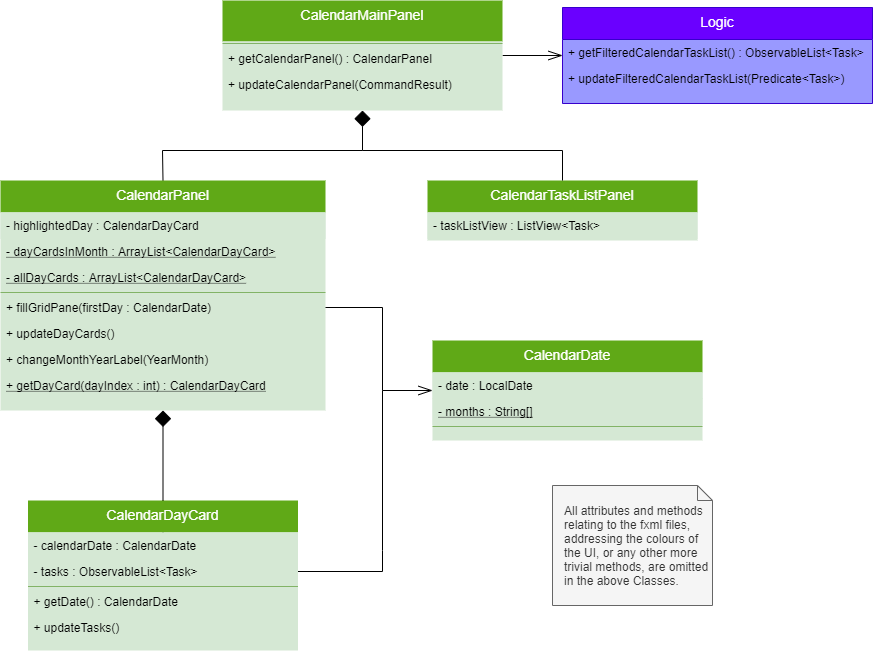

The diagram above was exported from draw.io. Its source (the exported page's mxGraphModel, read from the mxfile embedded in the PNG):
<mxGraphModel dx="1006" dy="636" grid="1" gridSize="10" guides="1" tooltips="1" connect="1" arrows="1" fold="1" page="1" pageScale="1" pageWidth="827" pageHeight="1169" math="0" shadow="0">
  <root>
    <mxCell id="WIyWlLk6GJQsqaUBKTNV-0" />
    <mxCell id="WIyWlLk6GJQsqaUBKTNV-1" parent="WIyWlLk6GJQsqaUBKTNV-0" />
    <mxCell id="X7Y5v6uyfDLDOSgQq14c-76" style="edgeStyle=orthogonalEdgeStyle;rounded=0;orthogonalLoop=1;jettySize=auto;html=1;exitX=1;exitY=0.5;exitDx=0;exitDy=0;entryX=0;entryY=0.5;entryDx=0;entryDy=0;startArrow=none;startFill=0;endArrow=openThin;endFill=0;endSize=12;strokeColor=#000000;strokeWidth=1;fontSize=12;" parent="WIyWlLk6GJQsqaUBKTNV-1" source="X7Y5v6uyfDLDOSgQq14c-15" target="X7Y5v6uyfDLDOSgQq14c-74" edge="1">
      <mxGeometry relative="1" as="geometry">
        <Array as="points">
          <mxPoint x="640" y="155" />
        </Array>
      </mxGeometry>
    </mxCell>
    <mxCell id="X7Y5v6uyfDLDOSgQq14c-15" value="CalendarMainPanel" style="swimlane;fontStyle=0;align=center;verticalAlign=top;childLayout=stackLayout;horizontal=1;startSize=41;horizontalStack=0;resizeParent=1;resizeLast=0;collapsible=1;marginBottom=0;rounded=0;shadow=0;strokeWidth=1;fillColor=#60a917;strokeColor=none;fontColor=#ffffff;swimlaneFillColor=#D5E8D4;fontSize=14;" parent="WIyWlLk6GJQsqaUBKTNV-1" vertex="1">
      <mxGeometry x="300" y="100" width="280" height="110" as="geometry">
        <mxRectangle x="130" y="380" width="160" height="26" as="alternateBounds" />
      </mxGeometry>
    </mxCell>
    <mxCell id="X7Y5v6uyfDLDOSgQq14c-20" value="" style="line;html=1;strokeWidth=1;align=left;verticalAlign=middle;spacingTop=-1;spacingLeft=3;spacingRight=3;rotatable=0;labelPosition=right;points=[];portConstraint=eastwest;fillColor=#d5e8d4;strokeColor=#82b366;shadow=0;gradientColor=none;" parent="X7Y5v6uyfDLDOSgQq14c-15" vertex="1">
      <mxGeometry y="41" width="280" height="4" as="geometry" />
    </mxCell>
    <mxCell id="X7Y5v6uyfDLDOSgQq14c-42" value="+ getCalendarPanel() : CalendarPanel" style="text;strokeColor=none;fillColor=none;align=left;verticalAlign=top;spacingLeft=4;spacingRight=4;overflow=hidden;rotatable=0;points=[[0,0.5],[1,0.5]];portConstraint=eastwest;fontSize=12;" parent="X7Y5v6uyfDLDOSgQq14c-15" vertex="1">
      <mxGeometry y="45" width="280" height="26" as="geometry" />
    </mxCell>
    <mxCell id="X7Y5v6uyfDLDOSgQq14c-43" value="+ updateCalendarPanel(CommandResult)" style="text;strokeColor=none;fillColor=none;align=left;verticalAlign=top;spacingLeft=4;spacingRight=4;overflow=hidden;rotatable=0;points=[[0,0.5],[1,0.5]];portConstraint=eastwest;fontSize=12;" parent="X7Y5v6uyfDLDOSgQq14c-15" vertex="1">
      <mxGeometry y="71" width="280" height="26" as="geometry" />
    </mxCell>
    <mxCell id="OrdrLDbsiygVmOlIKMc1-78" value="&lt;div&gt;All attributes and methods relating to the fxml files, addressing the colours of the UI, or any other more trivial methods, are omitted in the above Classes.&lt;/div&gt;" style="shape=note;size=15;align=left;spacingLeft=10;html=1;whiteSpace=wrap;fillColor=#f5f5f5;strokeColor=#666666;fontColor=#333333;" parent="WIyWlLk6GJQsqaUBKTNV-1" vertex="1">
      <mxGeometry x="630" y="585" width="160" height="120" as="geometry" />
    </mxCell>
    <mxCell id="X7Y5v6uyfDLDOSgQq14c-21" value="CalendarTaskListPanel" style="swimlane;fontStyle=0;align=center;verticalAlign=top;childLayout=stackLayout;horizontal=1;startSize=32;horizontalStack=0;resizeParent=1;resizeLast=0;collapsible=1;marginBottom=0;rounded=0;shadow=0;strokeWidth=1;fillColor=#60a917;strokeColor=none;fontColor=#ffffff;swimlaneFillColor=#D5E8D4;fontSize=14;" parent="WIyWlLk6GJQsqaUBKTNV-1" vertex="1">
      <mxGeometry x="505" y="280" width="270" height="60" as="geometry">
        <mxRectangle x="505" y="280" width="160" height="26" as="alternateBounds" />
      </mxGeometry>
    </mxCell>
    <mxCell id="X7Y5v6uyfDLDOSgQq14c-22" value="- taskListView : ListView&lt;Task&gt;" style="text;align=left;verticalAlign=top;spacingLeft=4;spacingRight=4;overflow=hidden;rotatable=0;points=[[0,0.5],[1,0.5]];portConstraint=eastwest;rounded=0;shadow=0;html=0;fillColor=#d5e8d4;strokeColor=none;" parent="X7Y5v6uyfDLDOSgQq14c-21" vertex="1">
      <mxGeometry y="32" width="270" height="26" as="geometry" />
    </mxCell>
    <mxCell id="X7Y5v6uyfDLDOSgQq14c-39" value="" style="endArrow=none;html=1;endSize=12;startArrow=diamond;startSize=14;startFill=1;edgeStyle=orthogonalEdgeStyle;align=left;verticalAlign=bottom;fontSize=14;rounded=0;entryX=0.5;entryY=0;entryDx=0;entryDy=0;endFill=0;" parent="WIyWlLk6GJQsqaUBKTNV-1" target="X7Y5v6uyfDLDOSgQq14c-21" edge="1">
      <mxGeometry x="-0.9245" relative="1" as="geometry">
        <mxPoint x="440" y="210" as="sourcePoint" />
        <mxPoint x="580" y="230" as="targetPoint" />
        <Array as="points">
          <mxPoint x="440" y="250" />
          <mxPoint x="640" y="250" />
        </Array>
        <mxPoint as="offset" />
      </mxGeometry>
    </mxCell>
    <mxCell id="X7Y5v6uyfDLDOSgQq14c-40" value="" style="endArrow=none;html=1;strokeWidth=1;fontSize=14;endFill=0;endSize=12;entryX=0.5;entryY=0;entryDx=0;entryDy=0;rounded=0;" parent="WIyWlLk6GJQsqaUBKTNV-1" target="X7Y5v6uyfDLDOSgQq14c-27" edge="1">
      <mxGeometry width="50" height="50" relative="1" as="geometry">
        <mxPoint x="440" y="250" as="sourcePoint" />
        <mxPoint x="241" y="275" as="targetPoint" />
        <Array as="points">
          <mxPoint x="240" y="250" />
        </Array>
      </mxGeometry>
    </mxCell>
    <mxCell id="X7Y5v6uyfDLDOSgQq14c-41" value="" style="endArrow=none;html=1;endSize=12;startArrow=diamond;startSize=14;startFill=1;edgeStyle=orthogonalEdgeStyle;align=left;verticalAlign=bottom;fontSize=14;rounded=0;entryX=0.5;entryY=0;entryDx=0;entryDy=0;endFill=0;exitX=0.5;exitY=1;exitDx=0;exitDy=0;" parent="WIyWlLk6GJQsqaUBKTNV-1" source="X7Y5v6uyfDLDOSgQq14c-27" target="zkfFHV4jXpPFQw0GAbJ--6" edge="1">
      <mxGeometry x="-0.9245" relative="1" as="geometry">
        <mxPoint x="241" y="680" as="sourcePoint" />
        <mxPoint x="435" y="520" as="targetPoint" />
        <Array as="points">
          <mxPoint x="241" y="640" />
          <mxPoint x="241" y="640" />
        </Array>
        <mxPoint as="offset" />
      </mxGeometry>
    </mxCell>
    <mxCell id="X7Y5v6uyfDLDOSgQq14c-27" value="CalendarPanel" style="swimlane;fontStyle=0;align=center;verticalAlign=top;childLayout=stackLayout;horizontal=1;startSize=32;horizontalStack=0;resizeParent=1;resizeLast=0;collapsible=1;marginBottom=0;rounded=0;shadow=0;strokeWidth=1;fillColor=#60a917;strokeColor=none;fontColor=#ffffff;swimlaneFillColor=#D5E8D4;fontSize=14;" parent="WIyWlLk6GJQsqaUBKTNV-1" vertex="1">
      <mxGeometry x="78" y="280" width="325" height="230" as="geometry">
        <mxRectangle x="130" y="380" width="160" height="26" as="alternateBounds" />
      </mxGeometry>
    </mxCell>
    <mxCell id="X7Y5v6uyfDLDOSgQq14c-28" value="- highlightedDay : CalendarDayCard" style="text;align=left;verticalAlign=top;spacingLeft=4;spacingRight=4;overflow=hidden;rotatable=0;points=[[0,0.5],[1,0.5]];portConstraint=eastwest;rounded=0;shadow=0;html=0;fillColor=#d5e8d4;strokeColor=none;" parent="X7Y5v6uyfDLDOSgQq14c-27" vertex="1">
      <mxGeometry y="32" width="325" height="26" as="geometry" />
    </mxCell>
    <mxCell id="X7Y5v6uyfDLDOSgQq14c-52" value="- dayCardsInMonth : ArrayList&lt;CalendarDayCard&gt;" style="text;strokeColor=none;fillColor=none;align=left;verticalAlign=top;spacingLeft=4;spacingRight=4;overflow=hidden;rotatable=0;points=[[0,0.5],[1,0.5]];portConstraint=eastwest;fontSize=12;fontStyle=4" parent="X7Y5v6uyfDLDOSgQq14c-27" vertex="1">
      <mxGeometry y="58" width="325" height="26" as="geometry" />
    </mxCell>
    <mxCell id="X7Y5v6uyfDLDOSgQq14c-53" value="- allDayCards : ArrayList&lt;CalendarDayCard&gt;" style="text;strokeColor=none;fillColor=none;align=left;verticalAlign=top;spacingLeft=4;spacingRight=4;overflow=hidden;rotatable=0;points=[[0,0.5],[1,0.5]];portConstraint=eastwest;fontSize=12;fontStyle=4" parent="X7Y5v6uyfDLDOSgQq14c-27" vertex="1">
      <mxGeometry y="84" width="325" height="26" as="geometry" />
    </mxCell>
    <mxCell id="X7Y5v6uyfDLDOSgQq14c-32" value="" style="line;html=1;strokeWidth=1;align=left;verticalAlign=middle;spacingTop=-1;spacingLeft=3;spacingRight=3;rotatable=0;labelPosition=right;points=[];portConstraint=eastwest;fillColor=#d5e8d4;strokeColor=#82b366;shadow=0;gradientColor=none;" parent="X7Y5v6uyfDLDOSgQq14c-27" vertex="1">
      <mxGeometry y="110" width="325" height="4" as="geometry" />
    </mxCell>
    <mxCell id="X7Y5v6uyfDLDOSgQq14c-44" value="+ fillGridPane(firstDay : CalendarDate)" style="text;strokeColor=none;fillColor=none;align=left;verticalAlign=top;spacingLeft=4;spacingRight=4;overflow=hidden;rotatable=0;points=[[0,0.5],[1,0.5]];portConstraint=eastwest;fontSize=12;" parent="X7Y5v6uyfDLDOSgQq14c-27" vertex="1">
      <mxGeometry y="114" width="325" height="26" as="geometry" />
    </mxCell>
    <mxCell id="X7Y5v6uyfDLDOSgQq14c-45" value="+ updateDayCards()" style="text;strokeColor=none;fillColor=none;align=left;verticalAlign=top;spacingLeft=4;spacingRight=4;overflow=hidden;rotatable=0;points=[[0,0.5],[1,0.5]];portConstraint=eastwest;fontSize=12;" parent="X7Y5v6uyfDLDOSgQq14c-27" vertex="1">
      <mxGeometry y="140" width="325" height="26" as="geometry" />
    </mxCell>
    <mxCell id="X7Y5v6uyfDLDOSgQq14c-46" value="+ changeMonthYearLabel(YearMonth)" style="text;strokeColor=none;fillColor=none;align=left;verticalAlign=top;spacingLeft=4;spacingRight=4;overflow=hidden;rotatable=0;points=[[0,0.5],[1,0.5]];portConstraint=eastwest;fontSize=12;" parent="X7Y5v6uyfDLDOSgQq14c-27" vertex="1">
      <mxGeometry y="166" width="325" height="26" as="geometry" />
    </mxCell>
    <mxCell id="X7Y5v6uyfDLDOSgQq14c-48" value="+ getDayCard(dayIndex : int) : CalendarDayCard" style="text;strokeColor=none;fillColor=none;align=left;verticalAlign=top;spacingLeft=4;spacingRight=4;overflow=hidden;rotatable=0;points=[[0,0.5],[1,0.5]];portConstraint=eastwest;fontSize=12;fontStyle=4" parent="X7Y5v6uyfDLDOSgQq14c-27" vertex="1">
      <mxGeometry y="192" width="325" height="26" as="geometry" />
    </mxCell>
    <mxCell id="zkfFHV4jXpPFQw0GAbJ--6" value="CalendarDayCard" style="swimlane;fontStyle=0;align=center;verticalAlign=top;childLayout=stackLayout;horizontal=1;startSize=32;horizontalStack=0;resizeParent=1;resizeLast=0;collapsible=1;marginBottom=0;rounded=0;shadow=0;strokeWidth=1;fillColor=#60a917;strokeColor=none;fontColor=#ffffff;swimlaneFillColor=#D5E8D4;fontSize=14;" parent="WIyWlLk6GJQsqaUBKTNV-1" vertex="1">
      <mxGeometry x="105.5" y="600" width="270" height="150" as="geometry">
        <mxRectangle x="130" y="380" width="160" height="26" as="alternateBounds" />
      </mxGeometry>
    </mxCell>
    <mxCell id="zkfFHV4jXpPFQw0GAbJ--8" value="- calendarDate : CalendarDate" style="text;align=left;verticalAlign=top;spacingLeft=4;spacingRight=4;overflow=hidden;rotatable=0;points=[[0,0.5],[1,0.5]];portConstraint=eastwest;rounded=0;shadow=0;html=0;fillColor=#d5e8d4;strokeColor=none;" parent="zkfFHV4jXpPFQw0GAbJ--6" vertex="1">
      <mxGeometry y="32" width="270" height="26" as="geometry" />
    </mxCell>
    <mxCell id="zkfFHV4jXpPFQw0GAbJ--7" value="- tasks : ObservableList&lt;Task&gt;" style="text;align=left;verticalAlign=top;spacingLeft=4;spacingRight=4;overflow=hidden;rotatable=0;points=[[0,0.5],[1,0.5]];portConstraint=eastwest;fillColor=#d5e8d4;strokeColor=none;" parent="zkfFHV4jXpPFQw0GAbJ--6" vertex="1">
      <mxGeometry y="58" width="270" height="26" as="geometry" />
    </mxCell>
    <mxCell id="zkfFHV4jXpPFQw0GAbJ--9" value="" style="line;html=1;strokeWidth=1;align=left;verticalAlign=middle;spacingTop=-1;spacingLeft=3;spacingRight=3;rotatable=0;labelPosition=right;points=[];portConstraint=eastwest;fillColor=#d5e8d4;strokeColor=#82b366;shadow=0;gradientColor=none;" parent="zkfFHV4jXpPFQw0GAbJ--6" vertex="1">
      <mxGeometry y="84" width="270" height="4" as="geometry" />
    </mxCell>
    <mxCell id="X7Y5v6uyfDLDOSgQq14c-54" value="+ getDate() : CalendarDate" style="text;strokeColor=none;fillColor=none;align=left;verticalAlign=top;spacingLeft=4;spacingRight=4;overflow=hidden;rotatable=0;points=[[0,0.5],[1,0.5]];portConstraint=eastwest;fontSize=12;" parent="zkfFHV4jXpPFQw0GAbJ--6" vertex="1">
      <mxGeometry y="88" width="270" height="26" as="geometry" />
    </mxCell>
    <mxCell id="X7Y5v6uyfDLDOSgQq14c-55" value="+ updateTasks()" style="text;strokeColor=none;fillColor=none;align=left;verticalAlign=top;spacingLeft=4;spacingRight=4;overflow=hidden;rotatable=0;points=[[0,0.5],[1,0.5]];portConstraint=eastwest;fontSize=12;" parent="zkfFHV4jXpPFQw0GAbJ--6" vertex="1">
      <mxGeometry y="114" width="270" height="26" as="geometry" />
    </mxCell>
    <mxCell id="X7Y5v6uyfDLDOSgQq14c-69" style="edgeStyle=orthogonalEdgeStyle;rounded=0;orthogonalLoop=1;jettySize=auto;html=1;exitX=1;exitY=0.5;exitDx=0;exitDy=0;entryX=0;entryY=0.5;entryDx=0;entryDy=0;startArrow=none;startFill=0;endArrow=openThin;endFill=0;endSize=12;strokeWidth=1;fontSize=12;" parent="WIyWlLk6GJQsqaUBKTNV-1" source="X7Y5v6uyfDLDOSgQq14c-44" target="X7Y5v6uyfDLDOSgQq14c-33" edge="1">
      <mxGeometry relative="1" as="geometry">
        <mxPoint x="504.9999999999998" y="563" as="targetPoint" />
        <Array as="points">
          <mxPoint x="460" y="407" />
          <mxPoint x="460" y="490" />
        </Array>
      </mxGeometry>
    </mxCell>
    <mxCell id="X7Y5v6uyfDLDOSgQq14c-70" value="" style="endArrow=none;html=1;strokeWidth=1;fontSize=12;exitX=1;exitY=0.5;exitDx=0;exitDy=0;strokeColor=#000000;rounded=0;" parent="WIyWlLk6GJQsqaUBKTNV-1" source="zkfFHV4jXpPFQw0GAbJ--7" edge="1">
      <mxGeometry width="50" height="50" relative="1" as="geometry">
        <mxPoint x="400" y="680" as="sourcePoint" />
        <mxPoint x="460" y="490" as="targetPoint" />
        <Array as="points">
          <mxPoint x="460" y="671" />
          <mxPoint x="460" y="650" />
        </Array>
      </mxGeometry>
    </mxCell>
    <mxCell id="X7Y5v6uyfDLDOSgQq14c-33" value="CalendarDate" style="swimlane;fontStyle=0;align=center;verticalAlign=top;childLayout=stackLayout;horizontal=1;startSize=32;horizontalStack=0;resizeParent=1;resizeLast=0;collapsible=1;marginBottom=0;rounded=0;shadow=0;strokeWidth=1;fillColor=#60a917;strokeColor=none;fontColor=#ffffff;swimlaneFillColor=#D5E8D4;fontSize=14;" parent="WIyWlLk6GJQsqaUBKTNV-1" vertex="1">
      <mxGeometry x="510" y="440" width="270" height="100" as="geometry">
        <mxRectangle x="130" y="380" width="160" height="26" as="alternateBounds" />
      </mxGeometry>
    </mxCell>
    <mxCell id="X7Y5v6uyfDLDOSgQq14c-34" value="- date : LocalDate" style="text;align=left;verticalAlign=top;spacingLeft=4;spacingRight=4;overflow=hidden;rotatable=0;points=[[0,0.5],[1,0.5]];portConstraint=eastwest;rounded=0;shadow=0;html=0;fillColor=#d5e8d4;strokeColor=none;" parent="X7Y5v6uyfDLDOSgQq14c-33" vertex="1">
      <mxGeometry y="32" width="270" height="26" as="geometry" />
    </mxCell>
    <mxCell id="X7Y5v6uyfDLDOSgQq14c-35" value="- months : String[]" style="text;align=left;verticalAlign=top;spacingLeft=4;spacingRight=4;overflow=hidden;rotatable=0;points=[[0,0.5],[1,0.5]];portConstraint=eastwest;fillColor=#d5e8d4;strokeColor=none;fontStyle=4" parent="X7Y5v6uyfDLDOSgQq14c-33" vertex="1">
      <mxGeometry y="58" width="270" height="26" as="geometry" />
    </mxCell>
    <mxCell id="X7Y5v6uyfDLDOSgQq14c-38" value="" style="line;html=1;strokeWidth=1;align=left;verticalAlign=middle;spacingTop=-1;spacingLeft=3;spacingRight=3;rotatable=0;labelPosition=right;points=[];portConstraint=eastwest;fillColor=#d5e8d4;strokeColor=#82b366;shadow=0;gradientColor=none;" parent="X7Y5v6uyfDLDOSgQq14c-33" vertex="1">
      <mxGeometry y="84" width="270" height="4" as="geometry" />
    </mxCell>
    <mxCell id="X7Y5v6uyfDLDOSgQq14c-74" value="Logic" style="swimlane;fontStyle=0;align=center;verticalAlign=top;childLayout=stackLayout;horizontal=1;startSize=32;horizontalStack=0;resizeParent=1;resizeLast=0;collapsible=1;marginBottom=0;rounded=0;shadow=0;strokeWidth=1;fillColor=#6a00ff;strokeColor=#3700CC;fontColor=#ffffff;swimlaneFillColor=#9999FF;fontSize=14;" parent="WIyWlLk6GJQsqaUBKTNV-1" vertex="1">
      <mxGeometry x="640" y="107" width="310" height="96" as="geometry">
        <mxRectangle x="505" y="280" width="160" height="26" as="alternateBounds" />
      </mxGeometry>
    </mxCell>
    <mxCell id="fIgqEuUKHKl0KGqXv7sY-2" value="+ getFilteredCalendarTaskList() : ObservableList&lt;Task&gt;" style="text;strokeColor=none;fillColor=none;align=left;verticalAlign=top;spacingLeft=4;spacingRight=4;overflow=hidden;rotatable=0;points=[[0,0.5],[1,0.5]];portConstraint=eastwest;" vertex="1" parent="X7Y5v6uyfDLDOSgQq14c-74">
      <mxGeometry y="32" width="310" height="26" as="geometry" />
    </mxCell>
    <mxCell id="fIgqEuUKHKl0KGqXv7sY-4" value="+ updateFilteredCalendarTaskList(Predicate&lt;Task&gt;)" style="text;strokeColor=none;fillColor=none;align=left;verticalAlign=top;spacingLeft=4;spacingRight=4;overflow=hidden;rotatable=0;points=[[0,0.5],[1,0.5]];portConstraint=eastwest;" vertex="1" parent="X7Y5v6uyfDLDOSgQq14c-74">
      <mxGeometry y="58" width="310" height="26" as="geometry" />
    </mxCell>
  </root>
</mxGraphModel>